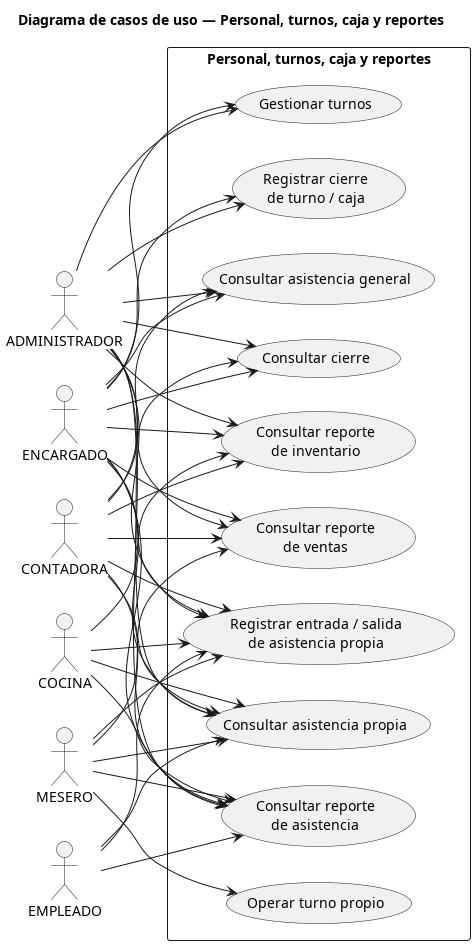

The diagram above was rendered by PlantUML. Its source (embedded in the PNG):
@startuml
title Diagrama de casos de uso — Personal, turnos, caja y reportes

left to right direction
skinparam packageStyle rectangle
skinparam shadowing false

actor "ADMINISTRADOR" as Admin
actor "ENCARGADO" as Encargado
actor "MESERO" as Mesero
actor "COCINA" as Cocina
actor "CONTADORA" as Contadora
actor "EMPLEADO" as Empleado

rectangle "Personal, turnos, caja y reportes" {
  usecase "Registrar entrada / salida\nde asistencia propia" as UC_AttendanceOwn
  usecase "Consultar asistencia propia" as UC_AttendanceOwnView
  usecase "Consultar asistencia general" as UC_AttendanceGeneral
  usecase "Gestionar turnos" as UC_ShiftsManage
  usecase "Operar turno propio" as UC_ShiftOwn
  usecase "Registrar cierre\nde turno / caja" as UC_Close
  usecase "Consultar cierre" as UC_CloseView
  usecase "Consultar reporte\nde ventas" as UC_ReportSales
  usecase "Consultar reporte\nde inventario" as UC_ReportInventory
  usecase "Consultar reporte\nde asistencia" as UC_ReportAttendance
}

Admin --> UC_AttendanceOwn
Encargado --> UC_AttendanceOwn
Mesero --> UC_AttendanceOwn
Cocina --> UC_AttendanceOwn
Contadora --> UC_AttendanceOwn
Empleado --> UC_AttendanceOwn

Admin --> UC_AttendanceOwnView
Encargado --> UC_AttendanceOwnView
Mesero --> UC_AttendanceOwnView
Cocina --> UC_AttendanceOwnView
Contadora --> UC_AttendanceOwnView
Empleado --> UC_AttendanceOwnView

Admin --> UC_AttendanceGeneral
Encargado --> UC_AttendanceGeneral
Contadora --> UC_AttendanceGeneral

Admin --> UC_ShiftsManage
Encargado --> UC_ShiftsManage
Mesero --> UC_ShiftOwn

Admin --> UC_Close
Encargado --> UC_Close

Admin --> UC_CloseView
Encargado --> UC_CloseView
Contadora --> UC_CloseView

Admin --> UC_ReportSales
Encargado --> UC_ReportSales
Mesero --> UC_ReportSales
Contadora --> UC_ReportSales

Admin --> UC_ReportInventory
Encargado --> UC_ReportInventory
Cocina --> UC_ReportInventory
Contadora --> UC_ReportInventory

Admin --> UC_ReportAttendance
Encargado --> UC_ReportAttendance
Mesero --> UC_ReportAttendance
Cocina --> UC_ReportAttendance
Contadora --> UC_ReportAttendance
Empleado --> UC_ReportAttendance

@enduml